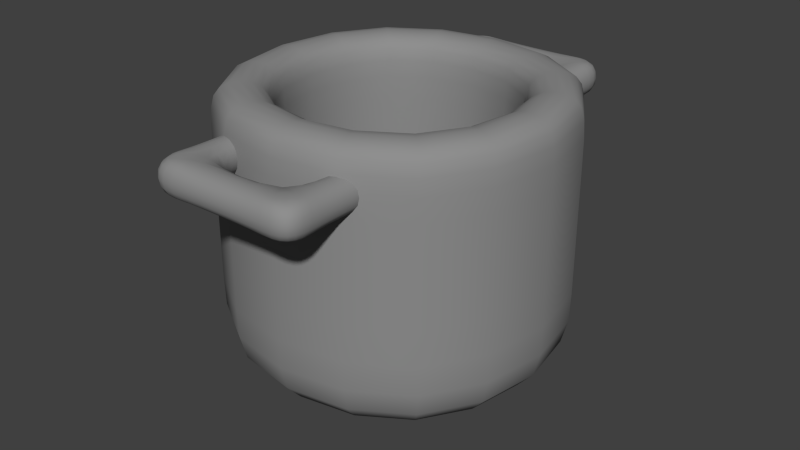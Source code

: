 # Source: pot.blend  (saved by Blender 2.73.0; exported with 4.5.12 LTS)
import bpy
from mathutils import Matrix  # noqa: F401  (used for matrix-valued properties, if any)

bpy.ops.wm.read_factory_settings(use_empty=True)
scene = bpy.context.scene
scene.name = 'Scene'

# ---- collections
col_collection_1 = bpy.data.collections.new('Collection 1'); scene.collection.children.link(col_collection_1)

# ---- materials (node trees are filled in below, after node groups)
mat_base = bpy.data.materials.new('base')
mat_base.alpha_threshold = 0.0
mat_base.use_transparent_shadow = False
mat_base.diffuse_color = (0.2738, 0.2738, 0.2738, 1.0)
mat_base.roughness = 0.5
mat_base.line_color = (0.0, 0.0, 0.0, 1.0)

# ---- material node trees

# ---- world
world_world = bpy.data.worlds.new('World'); scene.world = world_world
world_world.color = (0.05088, 0.05088, 0.05088)
world_world.use_sun_shadow = False
world_world.sun_shadow_jitter_overblur = 0.0
world_world.cycles.sampling_method = 'MANUAL'
world_world.cycles.sample_map_resolution = 256

# ---- meshes
me_cube = bpy.data.meshes.new('Cube')
me_cube.from_pydata([(1.0, 1.0, -0.275), (1.0, -1.0, -0.275), (-1.0, -1.0, -0.275), (-1.0, 1.0, -0.275), (1.0, 1.0, 0.225), (1.0, -1.0, 0.225), (-1.0, -1.0, 0.225), (-1.0, 1.0, 0.225), (0.6672, 0.6672, 0.225), (0.6672, -0.6672, 0.225), (-0.6672, -0.6672, 0.225), (-0.6672, 0.6672, 0.225), (0.6672, 0.6672, -0.175), (0.6672, -0.6672, -0.175), (-0.6672, -0.6672, -0.175), (-0.6672, 0.6672, -0.175), (1.0, 1.0, 1.157), (1.0, -1.0, 1.157), (-1.0, -1.0, 1.157), (-1.0, 1.0, 1.157), (0.6672, 0.6672, 1.157), (0.6672, -0.6672, 1.157), (-0.6672, -0.6672, 1.157), (-0.6672, 0.6672, 1.157), (1.0, 1.0, 1.402), (1.0, -1.0, 1.402), (-1.0, -1.0, 1.402), (-1.0, 1.0, 1.402), (0.6672, 0.6672, 1.402), (0.6672, -0.6672, 1.402), (-0.6672, -0.6672, 1.402), (-0.6672, 0.6672, 1.402), (0.25, 0.7751, 1.055), (0.25, 1.053, 1.055), (0.45, 1.053, 1.055), (0.45, 0.7751, 1.055), (0.25, 0.7751, 1.255), (0.25, 1.053, 1.255), (0.45, 1.053, 1.255), (0.45, 0.7751, 1.255), (-0.25, 1.053, 1.055), (0.45, 1.253, 1.055), (-0.25, 1.053, 1.255), (0.45, 1.253, 1.255), (0.25, 1.253, 1.055), (0.25, 1.253, 1.255), (-0.25, 1.253, 1.055), (-0.25, 1.253, 1.255), (-0.25, 0.7751, 1.055), (-0.25, 0.7751, 1.255), (-0.45, 1.253, 1.055), (-0.45, 1.253, 1.255), (-0.45, 1.053, 1.055), (-0.45, 1.053, 1.255), (-0.45, 0.7751, 1.055), (-0.45, 0.7751, 1.255), (0.25, -0.7751, 1.055), (0.25, -1.053, 1.055), (0.45, -1.053, 1.055), (0.45, -0.7751, 1.055), (0.25, -0.7751, 1.255), (0.25, -1.053, 1.255), (0.45, -1.053, 1.255), (0.45, -0.7751, 1.255), (-0.25, -1.053, 1.055), (0.45, -1.253, 1.055), (-0.25, -1.053, 1.255), (0.45, -1.253, 1.255), (0.25, -1.253, 1.055), (0.25, -1.253, 1.255), (-0.25, -1.253, 1.055), (-0.25, -1.253, 1.255), (-0.25, -0.7751, 1.055), (-0.25, -0.7751, 1.255), (-0.45, -1.253, 1.055), (-0.45, -1.253, 1.255), (-0.45, -1.053, 1.055), (-0.45, -1.053, 1.255), (-0.45, -0.7751, 1.055), (-0.45, -0.7751, 1.255)], [], [(0, 1, 2, 3), (8, 9, 21, 20), (0, 4, 5, 1), (1, 5, 6, 2), (2, 6, 7, 3), (4, 0, 3, 7), (11, 10, 14, 15), (11, 8, 20, 23), (9, 10, 22, 21), (10, 11, 23, 22), (12, 15, 14, 13), (10, 9, 13, 14), (8, 11, 15, 12), (9, 8, 12, 13), (20, 21, 29, 28), (23, 20, 28, 31), (21, 22, 30, 29), (22, 23, 31, 30), (7, 6, 18, 19), (6, 5, 17, 18), (4, 7, 19, 16), (5, 4, 16, 17), (27, 26, 30, 31), (26, 25, 29, 30), (24, 27, 31, 28), (25, 24, 28, 29), (19, 18, 26, 27), (18, 17, 25, 26), (16, 19, 27, 24), (17, 16, 24, 25), (36, 37, 33, 32), (38, 34, 41, 43), (38, 39, 35, 34), (44, 33, 40, 46), (32, 33, 34, 35), (39, 38, 37, 36), (43, 41, 44, 45), (34, 33, 41), (37, 38, 43), (45, 44, 46, 47), (41, 33, 44), (37, 43, 45), (37, 45, 47, 42), (33, 37, 42, 40), (51, 50, 52, 53), (47, 46, 50, 51), (52, 40, 48, 54), (46, 40, 50), (53, 52, 54, 55), (42, 47, 51), (50, 40, 52), (42, 51, 53), (42, 53, 55, 49), (40, 42, 49, 48), (60, 56, 57, 61), (62, 67, 65, 58), (62, 58, 59, 63), (68, 70, 64, 57), (56, 59, 58, 57), (63, 60, 61, 62), (67, 69, 68, 65), (58, 65, 57), (61, 67, 62), (69, 71, 70, 68), (65, 68, 57), (61, 69, 67), (61, 66, 71, 69), (57, 64, 66, 61), (75, 77, 76, 74), (71, 75, 74, 70), (76, 78, 72, 64), (70, 74, 64), (77, 79, 78, 76), (66, 75, 71), (74, 76, 64), (66, 77, 75), (66, 73, 79, 77), (64, 72, 73, 66)])
me_cube.polygons.foreach_set('use_smooth', [True] * 78)
me_cube.materials.append(mat_base)
me_cube.use_remesh_preserve_volume = False
me_cube.use_remesh_preserve_attributes = False
me_cube.use_mirror_vertex_groups = False
me_cube.update()

# ---- objects
ob_cube = bpy.data.objects.new('Cube', me_cube)

# ---- transforms, parenting, visibility, modifiers, constraints
ob_cube.location = (0.0, 0.0, 0.0)
ob_cube.lock_rotations_4d = False
ob_cube.empty_display_type = 'ARROWS'
ob_cube.lineart.crease_threshold = 0.0
_m = ob_cube.modifiers.new('Subsurf', 'SUBSURF')
_m.uv_smooth = 'PRESERVE_CORNERS'
_m.quality = 2
_m.levels = 2
_m.show_only_control_edges = False

# ---- collection membership
col_collection_1.objects.link(ob_cube)

# ---- scene / render settings (as saved in the file)
scene.frame_start = 1; scene.frame_end = 250; scene.frame_set(1)
scene.render.engine = 'BLENDER_EEVEE_NEXT'
scene.render.resolution_percentage = 50
scene.render.dither_intensity = 0.0
scene.cycles.use_denoising = False
scene.cycles.samples = 10
scene.cycles.sampling_pattern = 'TABULATED_SOBOL'
scene.cycles.light_sampling_threshold = 0.0
scene.cycles.use_adaptive_sampling = False
scene.cycles.use_light_tree = False
scene.cycles.blur_glossy = 0.0
scene.cycles.pixel_filter_type = 'GAUSSIAN'
scene.cycles.sample_clamp_indirect = 0.0
scene.view_settings.view_transform = 'Standard'
bpy.context.view_layer.update()

# ---- added for rendering (the .blend has no active camera and no usable light): camera, sun
cam_auto = bpy.data.cameras.new('AutoCamera')
cam_auto.lens = 50.0
cam_auto.sensor_width = 36.0
cam_auto.clip_end = 1000.0
ob_auto_camera = bpy.data.objects.new('AutoCamera', cam_auto)
scene.collection.objects.link(ob_auto_camera)
ob_auto_camera.location = (3.34816, -4.0178, 3.24223)
ob_auto_camera.rotation_euler = (1.09748, -7.21219e-08, 0.694738)
scene.camera = ob_auto_camera
light_auto_sun = bpy.data.lights.new('AutoSun', 'SUN')
light_auto_sun.energy = 3.0
light_auto_sun.angle = 0.0523599
ob_auto_sun = bpy.data.objects.new('AutoSun', light_auto_sun)
scene.collection.objects.link(ob_auto_sun)
ob_auto_sun.rotation_euler = (0.872665, 0.174533, 0.523599)
bpy.context.view_layer.update()
